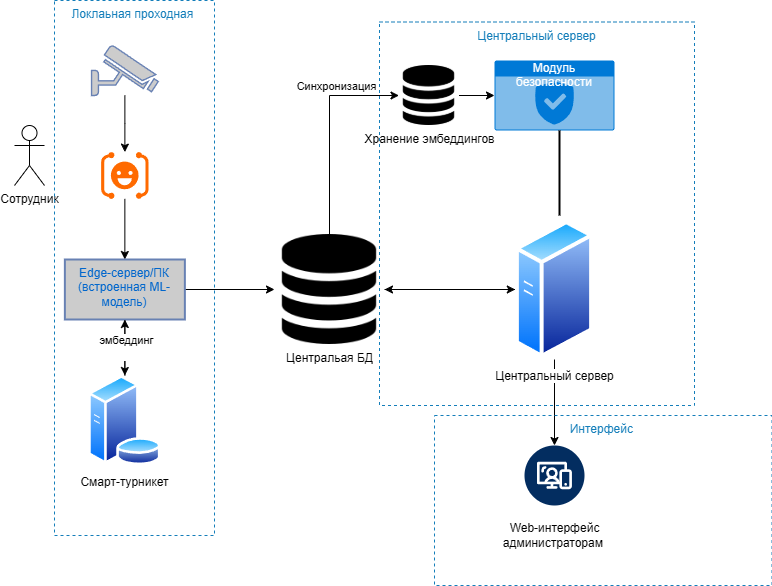

The diagram above was exported from draw.io. Its source (the exported page's mxGraphModel, read from the mxfile embedded in the PNG):
<mxGraphModel dx="1021" dy="730" grid="1" gridSize="10" guides="1" tooltips="1" connect="1" arrows="1" fold="1" page="1" pageScale="1" pageWidth="1169" pageHeight="827" math="0" shadow="0">
  <root>
    <mxCell id="0" />
    <mxCell id="1" parent="0" />
    <mxCell id="67ylkShdjoiIDUcSZULM-1" value="Сотрудник" style="shape=umlActor;verticalLabelPosition=bottom;verticalAlign=top;html=1;outlineConnect=0;" vertex="1" parent="1">
      <mxGeometry x="140" y="280" width="30" height="60" as="geometry" />
    </mxCell>
    <mxCell id="67ylkShdjoiIDUcSZULM-4" value="" style="edgeStyle=orthogonalEdgeStyle;rounded=0;orthogonalLoop=1;jettySize=auto;html=1;" edge="1" parent="1" source="67ylkShdjoiIDUcSZULM-7" target="67ylkShdjoiIDUcSZULM-3">
      <mxGeometry relative="1" as="geometry" />
    </mxCell>
    <mxCell id="67ylkShdjoiIDUcSZULM-2" value="" style="fontColor=#0066CC;verticalAlign=top;verticalLabelPosition=bottom;labelPosition=center;align=center;html=1;outlineConnect=0;fillColor=#CCCCCC;strokeColor=#6881B3;gradientColor=none;gradientDirection=north;strokeWidth=2;shape=mxgraph.networks.security_camera;" vertex="1" parent="1">
      <mxGeometry x="217.03" y="200" width="66.67" height="50" as="geometry" />
    </mxCell>
    <mxCell id="67ylkShdjoiIDUcSZULM-6" value="" style="edgeStyle=orthogonalEdgeStyle;rounded=0;orthogonalLoop=1;jettySize=auto;html=1;" edge="1" parent="1" source="67ylkShdjoiIDUcSZULM-3" target="67ylkShdjoiIDUcSZULM-5">
      <mxGeometry relative="1" as="geometry" />
    </mxCell>
    <mxCell id="67ylkShdjoiIDUcSZULM-10" value="" style="edgeStyle=orthogonalEdgeStyle;rounded=0;orthogonalLoop=1;jettySize=auto;html=1;" edge="1" parent="1" source="67ylkShdjoiIDUcSZULM-3" target="67ylkShdjoiIDUcSZULM-9">
      <mxGeometry relative="1" as="geometry" />
    </mxCell>
    <mxCell id="67ylkShdjoiIDUcSZULM-3" value="Edge-сервер/ПК (встроенная ML-модель)" style="whiteSpace=wrap;html=1;verticalAlign=top;fillColor=#CCCCCC;strokeColor=#6881B3;fontColor=#0066CC;gradientColor=none;gradientDirection=north;strokeWidth=2;" vertex="1" parent="1">
      <mxGeometry x="190.365" y="414" width="120" height="60" as="geometry" />
    </mxCell>
    <mxCell id="67ylkShdjoiIDUcSZULM-16" style="edgeStyle=orthogonalEdgeStyle;rounded=0;orthogonalLoop=1;jettySize=auto;html=1;" edge="1" parent="1" source="67ylkShdjoiIDUcSZULM-5" target="67ylkShdjoiIDUcSZULM-13">
      <mxGeometry relative="1" as="geometry" />
    </mxCell>
    <mxCell id="67ylkShdjoiIDUcSZULM-36" style="edgeStyle=orthogonalEdgeStyle;rounded=0;orthogonalLoop=1;jettySize=auto;html=1;entryX=0;entryY=0.5;entryDx=0;entryDy=0;" edge="1" parent="1" source="67ylkShdjoiIDUcSZULM-5" target="67ylkShdjoiIDUcSZULM-30">
      <mxGeometry relative="1" as="geometry">
        <Array as="points">
          <mxPoint x="455" y="250" />
        </Array>
      </mxGeometry>
    </mxCell>
    <mxCell id="67ylkShdjoiIDUcSZULM-37" value="Синхронизация" style="edgeLabel;html=1;align=center;verticalAlign=middle;resizable=0;points=[];" vertex="1" connectable="0" parent="67ylkShdjoiIDUcSZULM-36">
      <mxGeometry x="0.5077" y="-4" relative="1" as="geometry">
        <mxPoint x="-12" y="-14" as="offset" />
      </mxGeometry>
    </mxCell>
    <mxCell id="67ylkShdjoiIDUcSZULM-5" value="Центральая БД" style="shape=image;html=1;verticalAlign=top;verticalLabelPosition=bottom;labelBackgroundColor=#ffffff;imageAspect=0;aspect=fixed;image=https://cdn2.iconfinder.com/data/icons/font-awesome/1792/database-128.png" vertex="1" parent="1">
      <mxGeometry x="400" y="389" width="110" height="110" as="geometry" />
    </mxCell>
    <mxCell id="67ylkShdjoiIDUcSZULM-8" value="" style="edgeStyle=orthogonalEdgeStyle;rounded=0;orthogonalLoop=1;jettySize=auto;html=1;" edge="1" parent="1" source="67ylkShdjoiIDUcSZULM-2" target="67ylkShdjoiIDUcSZULM-7">
      <mxGeometry relative="1" as="geometry">
        <mxPoint x="260" y="250" as="sourcePoint" />
        <mxPoint x="260" y="300" as="targetPoint" />
      </mxGeometry>
    </mxCell>
    <mxCell id="67ylkShdjoiIDUcSZULM-7" value="" style="points=[];aspect=fixed;html=1;align=center;shadow=0;dashed=0;fillColor=#FF6A00;strokeColor=none;shape=mxgraph.alibaba_cloud.face_recognition;" vertex="1" parent="1">
      <mxGeometry x="226.66" y="306.6" width="47.400000000000006" height="46.800000000000004" as="geometry" />
    </mxCell>
    <mxCell id="67ylkShdjoiIDUcSZULM-11" value="" style="edgeStyle=orthogonalEdgeStyle;rounded=0;orthogonalLoop=1;jettySize=auto;html=1;" edge="1" parent="1" source="67ylkShdjoiIDUcSZULM-9" target="67ylkShdjoiIDUcSZULM-3">
      <mxGeometry relative="1" as="geometry" />
    </mxCell>
    <mxCell id="67ylkShdjoiIDUcSZULM-12" value="эмбеддинг&lt;div&gt;&lt;br&gt;&lt;/div&gt;" style="edgeLabel;html=1;align=center;verticalAlign=middle;resizable=0;points=[];" vertex="1" connectable="0" parent="67ylkShdjoiIDUcSZULM-11">
      <mxGeometry x="0.0435" y="-1" relative="1" as="geometry">
        <mxPoint as="offset" />
      </mxGeometry>
    </mxCell>
    <mxCell id="67ylkShdjoiIDUcSZULM-9" value="Смарт-турникет" style="image;aspect=fixed;perimeter=ellipsePerimeter;html=1;align=center;shadow=0;dashed=0;spacingTop=3;image=img/lib/active_directory/database_server.svg;" vertex="1" parent="1">
      <mxGeometry x="213.46" y="530" width="73.8" height="90" as="geometry" />
    </mxCell>
    <mxCell id="67ylkShdjoiIDUcSZULM-14" value="" style="edgeStyle=orthogonalEdgeStyle;rounded=0;orthogonalLoop=1;jettySize=auto;html=1;" edge="1" parent="1" source="67ylkShdjoiIDUcSZULM-13" target="67ylkShdjoiIDUcSZULM-5">
      <mxGeometry relative="1" as="geometry" />
    </mxCell>
    <mxCell id="67ylkShdjoiIDUcSZULM-26" value="" style="edgeStyle=orthogonalEdgeStyle;rounded=0;orthogonalLoop=1;jettySize=auto;html=1;" edge="1" parent="1" source="67ylkShdjoiIDUcSZULM-13" target="67ylkShdjoiIDUcSZULM-25">
      <mxGeometry relative="1" as="geometry" />
    </mxCell>
    <mxCell id="67ylkShdjoiIDUcSZULM-13" value="Центральный сервер" style="image;aspect=fixed;perimeter=ellipsePerimeter;html=1;align=center;shadow=0;dashed=0;spacingTop=3;image=img/lib/active_directory/generic_server.svg;" vertex="1" parent="1">
      <mxGeometry x="640.8" y="374" width="78.4" height="140" as="geometry" />
    </mxCell>
    <mxCell id="67ylkShdjoiIDUcSZULM-19" value="Модуль безопасности" style="html=1;whiteSpace=wrap;strokeColor=none;fillColor=#0079D6;labelPosition=center;verticalLabelPosition=middle;verticalAlign=top;align=center;fontSize=12;outlineConnect=0;spacingTop=-6;fontColor=#FFFFFF;sketch=0;shape=mxgraph.sitemap.security;" vertex="1" parent="1">
      <mxGeometry x="620" y="215" width="120" height="70" as="geometry" />
    </mxCell>
    <mxCell id="67ylkShdjoiIDUcSZULM-25" value="Web-интерфе&lt;span style=&quot;background-color: transparent; color: light-dark(rgb(0, 0, 0), rgb(255, 255, 255));&quot;&gt;йс&lt;/span&gt;&lt;div&gt;администраторам&amp;nbsp;&lt;/div&gt;" style="verticalLabelPosition=bottom;aspect=fixed;html=1;shape=mxgraph.salesforce.web2;" vertex="1" parent="1">
      <mxGeometry x="650" y="600" width="60" height="60" as="geometry" />
    </mxCell>
    <mxCell id="67ylkShdjoiIDUcSZULM-32" value="" style="edgeStyle=orthogonalEdgeStyle;rounded=0;orthogonalLoop=1;jettySize=auto;html=1;" edge="1" parent="1" source="67ylkShdjoiIDUcSZULM-30" target="67ylkShdjoiIDUcSZULM-19">
      <mxGeometry relative="1" as="geometry" />
    </mxCell>
    <mxCell id="67ylkShdjoiIDUcSZULM-30" value="Хранение эмбеддингов&lt;div&gt;&lt;br&gt;&lt;/div&gt;" style="shape=image;html=1;verticalAlign=top;verticalLabelPosition=bottom;labelBackgroundColor=#ffffff;imageAspect=0;aspect=fixed;image=https://cdn2.iconfinder.com/data/icons/font-awesome/1792/database-128.png" vertex="1" parent="1">
      <mxGeometry x="524.5" y="220" width="60" height="60" as="geometry" />
    </mxCell>
    <mxCell id="67ylkShdjoiIDUcSZULM-35" value="" style="line;strokeWidth=2;direction=south;html=1;" vertex="1" parent="1">
      <mxGeometry x="680" y="285" width="10" height="85" as="geometry" />
    </mxCell>
    <mxCell id="67ylkShdjoiIDUcSZULM-38" value="Локлаьная проходная&amp;nbsp;&lt;div&gt;&lt;br&gt;&lt;/div&gt;" style="fillColor=none;strokeColor=#147EBA;dashed=1;verticalAlign=top;fontStyle=0;fontColor=#147EBA;whiteSpace=wrap;html=1;" vertex="1" parent="1">
      <mxGeometry x="180" y="155" width="160" height="535" as="geometry" />
    </mxCell>
    <mxCell id="67ylkShdjoiIDUcSZULM-39" value="&lt;div&gt;Центральный сервер&lt;/div&gt;" style="fillColor=none;strokeColor=#147EBA;dashed=1;verticalAlign=top;fontStyle=0;fontColor=#147EBA;whiteSpace=wrap;html=1;" vertex="1" parent="1">
      <mxGeometry x="505" y="176.5" width="315" height="383.5" as="geometry" />
    </mxCell>
    <mxCell id="67ylkShdjoiIDUcSZULM-40" value="&lt;div&gt;Интерфейс&amp;nbsp;&lt;/div&gt;&lt;div&gt;&lt;br&gt;&lt;/div&gt;" style="fillColor=none;strokeColor=#147EBA;dashed=1;verticalAlign=top;fontStyle=0;fontColor=#147EBA;whiteSpace=wrap;html=1;" vertex="1" parent="1">
      <mxGeometry x="560" y="570" width="337.5" height="170" as="geometry" />
    </mxCell>
  </root>
</mxGraphModel>